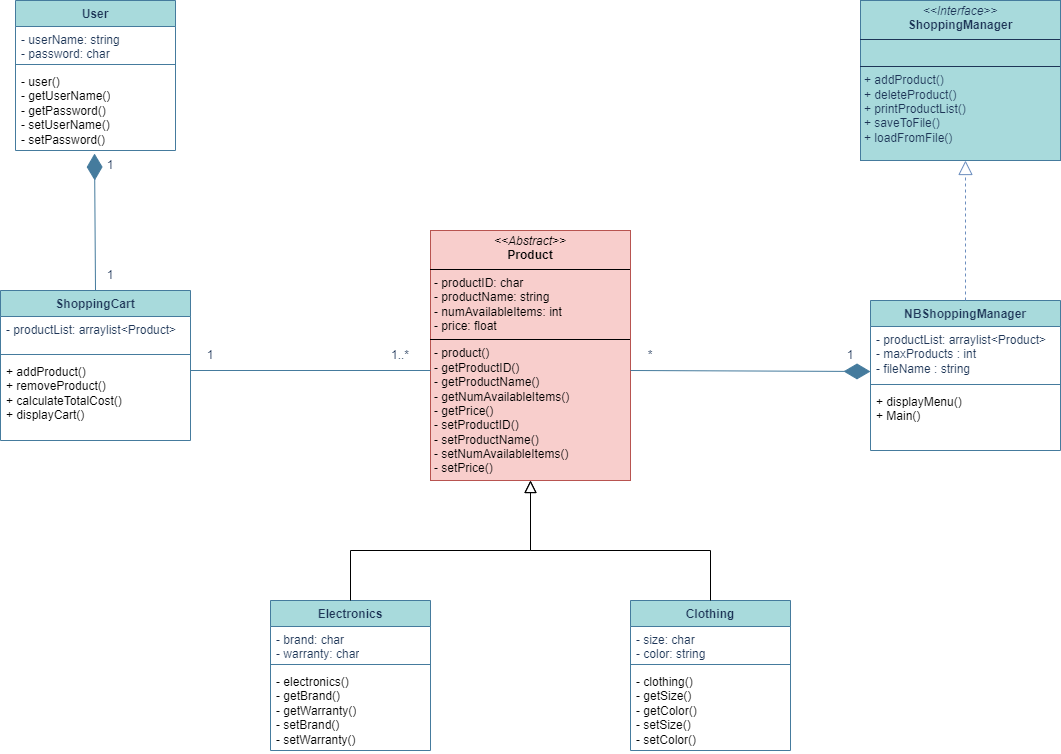

The diagram above was exported from draw.io. Its source (the exported page's mxGraphModel, read from the mxfile embedded in the PNG):
<mxGraphModel dx="1434" dy="836" grid="1" gridSize="10" guides="1" tooltips="1" connect="1" arrows="1" fold="1" page="1" pageScale="1" pageWidth="1654" pageHeight="1169" math="0" shadow="0">
  <root>
    <mxCell id="WIyWlLk6GJQsqaUBKTNV-0" />
    <mxCell id="WIyWlLk6GJQsqaUBKTNV-1" parent="WIyWlLk6GJQsqaUBKTNV-0" />
    <mxCell id="HyUq2-FQpbaMGsOl5s8T-1" value="&lt;p style=&quot;margin:0px;margin-top:4px;text-align:center;&quot;&gt;&lt;i&gt;&amp;lt;&amp;lt;Abstract&amp;gt;&amp;gt;&lt;/i&gt;&lt;br&gt;&lt;b&gt;Product&lt;/b&gt;&lt;/p&gt;&lt;hr size=&quot;1&quot; style=&quot;border-style:solid;&quot;&gt;&lt;p style=&quot;margin:0px;margin-left:4px;&quot;&gt;- productID: char&lt;br&gt;- productName: string&lt;/p&gt;&lt;p style=&quot;margin:0px;margin-left:4px;&quot;&gt;- numAvailableItems: int&lt;/p&gt;&lt;p style=&quot;margin:0px;margin-left:4px;&quot;&gt;- price: float&lt;/p&gt;&lt;hr size=&quot;1&quot; style=&quot;border-style:solid;&quot;&gt;&lt;p style=&quot;margin:0px;margin-left:4px;&quot;&gt;- product()&lt;/p&gt;&lt;p style=&quot;margin:0px;margin-left:4px;&quot;&gt;- getProductID()&lt;br&gt;- getProductName()&lt;br&gt;&lt;/p&gt;&lt;p style=&quot;margin:0px;margin-left:4px;&quot;&gt;- getNumAvailableItems()&lt;/p&gt;&lt;p style=&quot;margin:0px;margin-left:4px;&quot;&gt;- getPrice()&lt;/p&gt;&lt;p style=&quot;margin: 0px 0px 0px 4px;&quot;&gt;- setProductID()&lt;br&gt;- setProductName()&lt;br&gt;&lt;/p&gt;&lt;p style=&quot;margin: 0px 0px 0px 4px;&quot;&gt;- setNumAvailableItems()&lt;/p&gt;&lt;p style=&quot;margin: 0px 0px 0px 4px;&quot;&gt;- setPrice()&lt;/p&gt;" style="verticalAlign=top;align=left;overflow=fill;html=1;whiteSpace=wrap;strokeColor=#b85450;fillColor=#f8cecc;" vertex="1" parent="WIyWlLk6GJQsqaUBKTNV-1">
      <mxGeometry x="640" y="360" width="200" height="250" as="geometry" />
    </mxCell>
    <mxCell id="HyUq2-FQpbaMGsOl5s8T-2" value="Electronics" style="swimlane;fontStyle=1;align=center;verticalAlign=top;childLayout=stackLayout;horizontal=1;startSize=26;horizontalStack=0;resizeParent=1;resizeParentMax=0;resizeLast=0;collapsible=1;marginBottom=0;whiteSpace=wrap;html=1;strokeColor=#457B9D;fontColor=#1D3557;fillColor=#A8DADC;" vertex="1" parent="WIyWlLk6GJQsqaUBKTNV-1">
      <mxGeometry x="480" y="730" width="160" height="150" as="geometry" />
    </mxCell>
    <mxCell id="HyUq2-FQpbaMGsOl5s8T-3" value="- brand: char&lt;div&gt;- warranty: char&lt;/div&gt;" style="text;strokeColor=none;fillColor=none;align=left;verticalAlign=top;spacingLeft=4;spacingRight=4;overflow=hidden;rotatable=0;points=[[0,0.5],[1,0.5]];portConstraint=eastwest;whiteSpace=wrap;html=1;fontColor=#1D3557;" vertex="1" parent="HyUq2-FQpbaMGsOl5s8T-2">
      <mxGeometry y="26" width="160" height="34" as="geometry" />
    </mxCell>
    <mxCell id="HyUq2-FQpbaMGsOl5s8T-4" value="" style="line;strokeWidth=1;fillColor=none;align=left;verticalAlign=middle;spacingTop=-1;spacingLeft=3;spacingRight=3;rotatable=0;labelPosition=right;points=[];portConstraint=eastwest;strokeColor=inherit;fontColor=#1D3557;" vertex="1" parent="HyUq2-FQpbaMGsOl5s8T-2">
      <mxGeometry y="60" width="160" height="8" as="geometry" />
    </mxCell>
    <mxCell id="HyUq2-FQpbaMGsOl5s8T-5" value="&lt;span style=&quot;color: rgb(0, 0, 0);&quot;&gt;- electronics()&lt;/span&gt;&lt;div&gt;&lt;span style=&quot;color: rgb(0, 0, 0);&quot;&gt;- getBrand()&lt;/span&gt;&lt;/div&gt;&lt;div&gt;&lt;span style=&quot;color: rgb(0, 0, 0);&quot;&gt;- getWarranty()&lt;/span&gt;&lt;/div&gt;&lt;div&gt;&lt;span style=&quot;color: rgb(0, 0, 0);&quot;&gt;- setBrand()&lt;/span&gt;&lt;/div&gt;&lt;div&gt;&lt;span style=&quot;color: rgb(0, 0, 0);&quot;&gt;- setWarranty()&lt;/span&gt;&lt;/div&gt;" style="text;strokeColor=none;fillColor=none;align=left;verticalAlign=top;spacingLeft=4;spacingRight=4;overflow=hidden;rotatable=0;points=[[0,0.5],[1,0.5]];portConstraint=eastwest;whiteSpace=wrap;html=1;fontColor=#1D3557;" vertex="1" parent="HyUq2-FQpbaMGsOl5s8T-2">
      <mxGeometry y="68" width="160" height="82" as="geometry" />
    </mxCell>
    <mxCell id="HyUq2-FQpbaMGsOl5s8T-6" value="Clothing" style="swimlane;fontStyle=1;align=center;verticalAlign=top;childLayout=stackLayout;horizontal=1;startSize=26;horizontalStack=0;resizeParent=1;resizeParentMax=0;resizeLast=0;collapsible=1;marginBottom=0;whiteSpace=wrap;html=1;strokeColor=#457B9D;fontColor=#1D3557;fillColor=#A8DADC;" vertex="1" parent="WIyWlLk6GJQsqaUBKTNV-1">
      <mxGeometry x="840" y="730" width="160" height="150" as="geometry" />
    </mxCell>
    <mxCell id="HyUq2-FQpbaMGsOl5s8T-7" value="- size: char&lt;div&gt;- color: string&lt;/div&gt;" style="text;strokeColor=none;fillColor=none;align=left;verticalAlign=top;spacingLeft=4;spacingRight=4;overflow=hidden;rotatable=0;points=[[0,0.5],[1,0.5]];portConstraint=eastwest;whiteSpace=wrap;html=1;fontColor=#1D3557;" vertex="1" parent="HyUq2-FQpbaMGsOl5s8T-6">
      <mxGeometry y="26" width="160" height="34" as="geometry" />
    </mxCell>
    <mxCell id="HyUq2-FQpbaMGsOl5s8T-8" value="" style="line;strokeWidth=1;fillColor=none;align=left;verticalAlign=middle;spacingTop=-1;spacingLeft=3;spacingRight=3;rotatable=0;labelPosition=right;points=[];portConstraint=eastwest;strokeColor=inherit;fontColor=#1D3557;" vertex="1" parent="HyUq2-FQpbaMGsOl5s8T-6">
      <mxGeometry y="60" width="160" height="8" as="geometry" />
    </mxCell>
    <mxCell id="HyUq2-FQpbaMGsOl5s8T-9" value="&lt;span style=&quot;color: rgb(0, 0, 0);&quot;&gt;- clothing()&lt;/span&gt;&lt;div&gt;&lt;span style=&quot;color: rgb(0, 0, 0);&quot;&gt;- getSize()&lt;/span&gt;&lt;/div&gt;&lt;div&gt;&lt;span style=&quot;color: rgb(0, 0, 0);&quot;&gt;- getColor()&lt;/span&gt;&lt;/div&gt;&lt;div&gt;&lt;span style=&quot;color: rgb(0, 0, 0);&quot;&gt;- setSize()&lt;/span&gt;&lt;/div&gt;&lt;div&gt;&lt;span style=&quot;color: rgb(0, 0, 0);&quot;&gt;- setColor()&lt;/span&gt;&lt;/div&gt;" style="text;strokeColor=none;fillColor=none;align=left;verticalAlign=top;spacingLeft=4;spacingRight=4;overflow=hidden;rotatable=0;points=[[0,0.5],[1,0.5]];portConstraint=eastwest;whiteSpace=wrap;html=1;fontColor=#1D3557;" vertex="1" parent="HyUq2-FQpbaMGsOl5s8T-6">
      <mxGeometry y="68" width="160" height="82" as="geometry" />
    </mxCell>
    <mxCell id="HyUq2-FQpbaMGsOl5s8T-13" value="" style="endArrow=block;endSize=10;endFill=0;shadow=0;strokeWidth=1;rounded=0;curved=0;edgeStyle=elbowEdgeStyle;elbow=vertical;exitX=0.5;exitY=0;exitDx=0;exitDy=0;" edge="1" parent="WIyWlLk6GJQsqaUBKTNV-1">
      <mxGeometry width="160" relative="1" as="geometry">
        <mxPoint x="920" y="730" as="sourcePoint" />
        <mxPoint x="740" y="610" as="targetPoint" />
        <Array as="points">
          <mxPoint x="820" y="680" />
          <mxPoint x="924" y="420" />
        </Array>
      </mxGeometry>
    </mxCell>
    <mxCell id="HyUq2-FQpbaMGsOl5s8T-14" value="" style="endArrow=block;endSize=10;endFill=0;shadow=0;strokeWidth=1;rounded=0;curved=0;edgeStyle=elbowEdgeStyle;elbow=vertical;exitX=0.5;exitY=0;exitDx=0;exitDy=0;entryX=0.5;entryY=1;entryDx=0;entryDy=0;" edge="1" parent="WIyWlLk6GJQsqaUBKTNV-1" target="HyUq2-FQpbaMGsOl5s8T-1">
      <mxGeometry width="160" relative="1" as="geometry">
        <mxPoint x="560" y="730" as="sourcePoint" />
        <mxPoint x="730" y="610" as="targetPoint" />
        <Array as="points">
          <mxPoint x="750" y="680" />
          <mxPoint x="650" y="390" />
          <mxPoint x="700" y="390" />
          <mxPoint x="460" y="400" />
        </Array>
      </mxGeometry>
    </mxCell>
    <mxCell id="HyUq2-FQpbaMGsOl5s8T-17" value="User" style="swimlane;fontStyle=1;align=center;verticalAlign=top;childLayout=stackLayout;horizontal=1;startSize=26;horizontalStack=0;resizeParent=1;resizeParentMax=0;resizeLast=0;collapsible=1;marginBottom=0;whiteSpace=wrap;html=1;strokeColor=#457B9D;fontColor=#1D3557;fillColor=#A8DADC;" vertex="1" parent="WIyWlLk6GJQsqaUBKTNV-1">
      <mxGeometry x="225" y="130" width="160" height="150" as="geometry" />
    </mxCell>
    <mxCell id="HyUq2-FQpbaMGsOl5s8T-18" value="- userName: string&lt;div&gt;- password: char&lt;/div&gt;" style="text;strokeColor=none;fillColor=none;align=left;verticalAlign=top;spacingLeft=4;spacingRight=4;overflow=hidden;rotatable=0;points=[[0,0.5],[1,0.5]];portConstraint=eastwest;whiteSpace=wrap;html=1;fontColor=#1D3557;" vertex="1" parent="HyUq2-FQpbaMGsOl5s8T-17">
      <mxGeometry y="26" width="160" height="34" as="geometry" />
    </mxCell>
    <mxCell id="HyUq2-FQpbaMGsOl5s8T-19" value="" style="line;strokeWidth=1;fillColor=none;align=left;verticalAlign=middle;spacingTop=-1;spacingLeft=3;spacingRight=3;rotatable=0;labelPosition=right;points=[];portConstraint=eastwest;strokeColor=inherit;fontColor=#1D3557;" vertex="1" parent="HyUq2-FQpbaMGsOl5s8T-17">
      <mxGeometry y="60" width="160" height="8" as="geometry" />
    </mxCell>
    <mxCell id="HyUq2-FQpbaMGsOl5s8T-20" value="&lt;span style=&quot;color: rgb(0, 0, 0);&quot;&gt;- user()&lt;/span&gt;&lt;div&gt;&lt;span style=&quot;color: rgb(0, 0, 0);&quot;&gt;- getUserName()&lt;/span&gt;&lt;/div&gt;&lt;div&gt;&lt;span style=&quot;color: rgb(0, 0, 0);&quot;&gt;- getPassword()&lt;/span&gt;&lt;/div&gt;&lt;div&gt;&lt;span style=&quot;color: rgb(0, 0, 0);&quot;&gt;- setUserName()&lt;/span&gt;&lt;/div&gt;&lt;div&gt;&lt;span style=&quot;color: rgb(0, 0, 0);&quot;&gt;- setPassword()&lt;/span&gt;&lt;/div&gt;" style="text;strokeColor=none;fillColor=none;align=left;verticalAlign=top;spacingLeft=4;spacingRight=4;overflow=hidden;rotatable=0;points=[[0,0.5],[1,0.5]];portConstraint=eastwest;whiteSpace=wrap;html=1;fontColor=#1D3557;" vertex="1" parent="HyUq2-FQpbaMGsOl5s8T-17">
      <mxGeometry y="68" width="160" height="82" as="geometry" />
    </mxCell>
    <mxCell id="HyUq2-FQpbaMGsOl5s8T-21" value="ShoppingCart" style="swimlane;fontStyle=1;align=center;verticalAlign=top;childLayout=stackLayout;horizontal=1;startSize=26;horizontalStack=0;resizeParent=1;resizeParentMax=0;resizeLast=0;collapsible=1;marginBottom=0;whiteSpace=wrap;html=1;strokeColor=#457B9D;fontColor=#1D3557;fillColor=#A8DADC;" vertex="1" parent="WIyWlLk6GJQsqaUBKTNV-1">
      <mxGeometry x="210" y="420" width="190" height="150" as="geometry" />
    </mxCell>
    <mxCell id="HyUq2-FQpbaMGsOl5s8T-22" value="- productList: arraylist&amp;lt;Product&amp;gt;" style="text;strokeColor=none;fillColor=none;align=left;verticalAlign=top;spacingLeft=4;spacingRight=4;overflow=hidden;rotatable=0;points=[[0,0.5],[1,0.5]];portConstraint=eastwest;whiteSpace=wrap;html=1;fontColor=#1D3557;" vertex="1" parent="HyUq2-FQpbaMGsOl5s8T-21">
      <mxGeometry y="26" width="190" height="34" as="geometry" />
    </mxCell>
    <mxCell id="HyUq2-FQpbaMGsOl5s8T-23" value="" style="line;strokeWidth=1;fillColor=none;align=left;verticalAlign=middle;spacingTop=-1;spacingLeft=3;spacingRight=3;rotatable=0;labelPosition=right;points=[];portConstraint=eastwest;strokeColor=inherit;fontColor=#1D3557;" vertex="1" parent="HyUq2-FQpbaMGsOl5s8T-21">
      <mxGeometry y="60" width="190" height="8" as="geometry" />
    </mxCell>
    <mxCell id="HyUq2-FQpbaMGsOl5s8T-24" value="&lt;div&gt;&lt;span style=&quot;color: rgb(0, 0, 0);&quot;&gt;+ addProduct()&lt;/span&gt;&lt;/div&gt;&lt;div&gt;&lt;span style=&quot;color: rgb(0, 0, 0);&quot;&gt;+ removeProduct()&lt;/span&gt;&lt;/div&gt;&lt;div&gt;&lt;span style=&quot;color: rgb(0, 0, 0);&quot;&gt;+ calculateTotalCost()&lt;/span&gt;&lt;/div&gt;&lt;div&gt;&lt;span style=&quot;color: rgb(0, 0, 0);&quot;&gt;+ displayCart()&lt;/span&gt;&lt;/div&gt;" style="text;strokeColor=none;fillColor=none;align=left;verticalAlign=top;spacingLeft=4;spacingRight=4;overflow=hidden;rotatable=0;points=[[0,0.5],[1,0.5]];portConstraint=eastwest;whiteSpace=wrap;html=1;fontColor=#1D3557;" vertex="1" parent="HyUq2-FQpbaMGsOl5s8T-21">
      <mxGeometry y="68" width="190" height="82" as="geometry" />
    </mxCell>
    <mxCell id="HyUq2-FQpbaMGsOl5s8T-32" value="1" style="text;html=1;align=center;verticalAlign=middle;whiteSpace=wrap;rounded=0;fontColor=#1D3557;" vertex="1" parent="WIyWlLk6GJQsqaUBKTNV-1">
      <mxGeometry x="290" y="280" width="60" height="30" as="geometry" />
    </mxCell>
    <mxCell id="HyUq2-FQpbaMGsOl5s8T-33" value="1" style="text;html=1;align=center;verticalAlign=middle;whiteSpace=wrap;rounded=0;fontColor=#1D3557;" vertex="1" parent="WIyWlLk6GJQsqaUBKTNV-1">
      <mxGeometry x="290" y="390" width="60" height="30" as="geometry" />
    </mxCell>
    <mxCell id="HyUq2-FQpbaMGsOl5s8T-34" value="&lt;p style=&quot;margin:0px;margin-top:4px;text-align:center;&quot;&gt;&lt;i&gt;&amp;lt;&amp;lt;Interface&amp;gt;&amp;gt;&lt;/i&gt;&lt;br&gt;&lt;b&gt;ShoppingManager&lt;/b&gt;&lt;/p&gt;&lt;hr size=&quot;1&quot; style=&quot;border-style:solid;&quot;&gt;&lt;p style=&quot;margin:0px;margin-left:4px;&quot;&gt;&lt;br&gt;&lt;/p&gt;&lt;hr size=&quot;1&quot; style=&quot;border-style:solid;&quot;&gt;&lt;p style=&quot;margin:0px;margin-left:4px;&quot;&gt;+ addProduct()&lt;/p&gt;&lt;p style=&quot;margin:0px;margin-left:4px;&quot;&gt;+ deleteProduct()&lt;/p&gt;&lt;p style=&quot;margin:0px;margin-left:4px;&quot;&gt;+ printProductList()&lt;/p&gt;&lt;p style=&quot;margin:0px;margin-left:4px;&quot;&gt;+ saveToFile()&lt;/p&gt;&lt;p style=&quot;margin:0px;margin-left:4px;&quot;&gt;+ loadFromFile()&lt;/p&gt;" style="verticalAlign=top;align=left;overflow=fill;html=1;whiteSpace=wrap;strokeColor=#457B9D;fontColor=#1D3557;fillColor=#A8DADC;" vertex="1" parent="WIyWlLk6GJQsqaUBKTNV-1">
      <mxGeometry x="1070" y="130" width="200" height="160" as="geometry" />
    </mxCell>
    <mxCell id="HyUq2-FQpbaMGsOl5s8T-35" value="NBShoppingManager" style="swimlane;fontStyle=1;align=center;verticalAlign=top;childLayout=stackLayout;horizontal=1;startSize=26;horizontalStack=0;resizeParent=1;resizeParentMax=0;resizeLast=0;collapsible=1;marginBottom=0;whiteSpace=wrap;html=1;strokeColor=#457B9D;fontColor=#1D3557;fillColor=#A8DADC;" vertex="1" parent="WIyWlLk6GJQsqaUBKTNV-1">
      <mxGeometry x="1080" y="430" width="190" height="150" as="geometry" />
    </mxCell>
    <mxCell id="HyUq2-FQpbaMGsOl5s8T-36" value="- productList: arraylist&amp;lt;Product&amp;gt;&lt;div&gt;- maxProducts : int&lt;/div&gt;&lt;div&gt;- fileName : string&lt;/div&gt;" style="text;strokeColor=none;fillColor=none;align=left;verticalAlign=top;spacingLeft=4;spacingRight=4;overflow=hidden;rotatable=0;points=[[0,0.5],[1,0.5]];portConstraint=eastwest;whiteSpace=wrap;html=1;fontColor=#1D3557;" vertex="1" parent="HyUq2-FQpbaMGsOl5s8T-35">
      <mxGeometry y="26" width="190" height="54" as="geometry" />
    </mxCell>
    <mxCell id="HyUq2-FQpbaMGsOl5s8T-37" value="" style="line;strokeWidth=1;fillColor=none;align=left;verticalAlign=middle;spacingTop=-1;spacingLeft=3;spacingRight=3;rotatable=0;labelPosition=right;points=[];portConstraint=eastwest;strokeColor=inherit;fontColor=#1D3557;" vertex="1" parent="HyUq2-FQpbaMGsOl5s8T-35">
      <mxGeometry y="80" width="190" height="8" as="geometry" />
    </mxCell>
    <mxCell id="HyUq2-FQpbaMGsOl5s8T-38" value="&lt;div&gt;&lt;span style=&quot;color: light-dark(rgb(0, 0, 0), rgb(0, 0, 0)); background-color: transparent;&quot;&gt;+ displayMenu()&lt;/span&gt;&lt;/div&gt;&lt;div&gt;&lt;span style=&quot;color: light-dark(rgb(0, 0, 0), rgb(0, 0, 0)); background-color: transparent;&quot;&gt;+ Main()&lt;/span&gt;&lt;/div&gt;" style="text;strokeColor=none;fillColor=none;align=left;verticalAlign=top;spacingLeft=4;spacingRight=4;overflow=hidden;rotatable=0;points=[[0,0.5],[1,0.5]];portConstraint=eastwest;whiteSpace=wrap;html=1;fontColor=#1D3557;" vertex="1" parent="HyUq2-FQpbaMGsOl5s8T-35">
      <mxGeometry y="88" width="190" height="62" as="geometry" />
    </mxCell>
    <mxCell id="HyUq2-FQpbaMGsOl5s8T-39" value="" style="endArrow=block;dashed=1;endFill=0;endSize=12;html=1;rounded=0;strokeColor=#6c8ebf;fontColor=#1D3557;fillColor=#dae8fc;exitX=0.5;exitY=0;exitDx=0;exitDy=0;entryX=0.525;entryY=1;entryDx=0;entryDy=0;entryPerimeter=0;" edge="1" parent="WIyWlLk6GJQsqaUBKTNV-1" source="HyUq2-FQpbaMGsOl5s8T-35" target="HyUq2-FQpbaMGsOl5s8T-34">
      <mxGeometry width="160" relative="1" as="geometry">
        <mxPoint x="1169.5" y="390" as="sourcePoint" />
        <mxPoint x="1169.5" y="290" as="targetPoint" />
      </mxGeometry>
    </mxCell>
    <mxCell id="HyUq2-FQpbaMGsOl5s8T-42" value="" style="endArrow=none;html=1;edgeStyle=orthogonalEdgeStyle;rounded=0;strokeColor=#457B9D;fontColor=#1D3557;fillColor=#A8DADC;entryX=0.5;entryY=0;entryDx=0;entryDy=0;" edge="1" parent="WIyWlLk6GJQsqaUBKTNV-1">
      <mxGeometry relative="1" as="geometry">
        <mxPoint x="640" y="500" as="sourcePoint" />
        <mxPoint x="400" y="500" as="targetPoint" />
      </mxGeometry>
    </mxCell>
    <mxCell id="HyUq2-FQpbaMGsOl5s8T-44" value="1" style="text;html=1;align=center;verticalAlign=middle;whiteSpace=wrap;rounded=0;fontColor=#1D3557;" vertex="1" parent="WIyWlLk6GJQsqaUBKTNV-1">
      <mxGeometry x="390" y="470" width="60" height="30" as="geometry" />
    </mxCell>
    <mxCell id="HyUq2-FQpbaMGsOl5s8T-45" value="1..*" style="text;html=1;align=center;verticalAlign=middle;whiteSpace=wrap;rounded=0;fontColor=#1D3557;" vertex="1" parent="WIyWlLk6GJQsqaUBKTNV-1">
      <mxGeometry x="580" y="470" width="60" height="30" as="geometry" />
    </mxCell>
    <mxCell id="HyUq2-FQpbaMGsOl5s8T-46" value="1" style="text;html=1;align=center;verticalAlign=middle;whiteSpace=wrap;rounded=0;fontColor=#1D3557;" vertex="1" parent="WIyWlLk6GJQsqaUBKTNV-1">
      <mxGeometry x="1030" y="470" width="60" height="30" as="geometry" />
    </mxCell>
    <mxCell id="HyUq2-FQpbaMGsOl5s8T-47" value="*" style="text;html=1;align=center;verticalAlign=middle;whiteSpace=wrap;rounded=0;fontColor=#1D3557;" vertex="1" parent="WIyWlLk6GJQsqaUBKTNV-1">
      <mxGeometry x="830" y="470" width="60" height="30" as="geometry" />
    </mxCell>
    <mxCell id="HyUq2-FQpbaMGsOl5s8T-50" value="" style="endArrow=diamondThin;endFill=1;endSize=24;html=1;rounded=0;strokeColor=#457B9D;fontColor=#1D3557;fillColor=#A8DADC;exitX=0.5;exitY=0;exitDx=0;exitDy=0;entryX=0.494;entryY=1.037;entryDx=0;entryDy=0;entryPerimeter=0;" edge="1" parent="WIyWlLk6GJQsqaUBKTNV-1" source="HyUq2-FQpbaMGsOl5s8T-21" target="HyUq2-FQpbaMGsOl5s8T-20">
      <mxGeometry width="160" relative="1" as="geometry">
        <mxPoint x="330" y="410" as="sourcePoint" />
        <mxPoint x="319.5" y="280" as="targetPoint" />
      </mxGeometry>
    </mxCell>
    <mxCell id="HyUq2-FQpbaMGsOl5s8T-52" value="" style="endArrow=diamondThin;endFill=1;endSize=24;html=1;rounded=0;strokeColor=#457B9D;fontColor=#1D3557;fillColor=#A8DADC;exitX=0.5;exitY=0;exitDx=0;exitDy=0;" edge="1" parent="WIyWlLk6GJQsqaUBKTNV-1">
      <mxGeometry width="160" relative="1" as="geometry">
        <mxPoint x="840" y="500" as="sourcePoint" />
        <mxPoint x="1080" y="501" as="targetPoint" />
      </mxGeometry>
    </mxCell>
  </root>
</mxGraphModel>